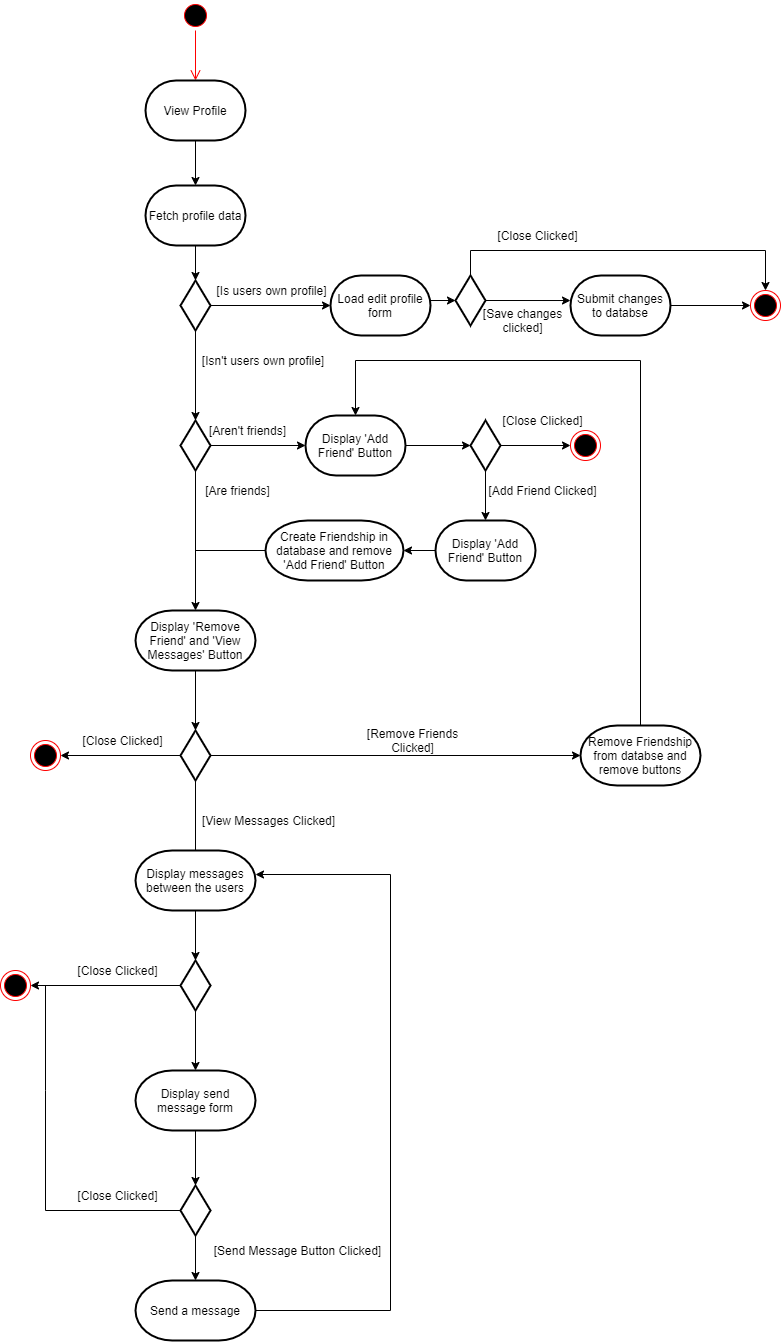

The diagram above was exported from draw.io. Its source (the exported page's mxGraphModel, read from the mxfile embedded in the PNG):
<mxGraphModel dx="1086" dy="806" grid="1" gridSize="10" guides="1" tooltips="1" connect="1" arrows="1" fold="1" page="1" pageScale="1" pageWidth="827" pageHeight="1169" math="0" shadow="0">
  <root>
    <mxCell id="0" />
    <mxCell id="1" parent="0" />
    <mxCell id="ZCwZLeV1cB8OhM3vrxqU-2" value="" style="ellipse;html=1;shape=startState;fillColor=#000000;strokeColor=#ff0000;" parent="1" vertex="1">
      <mxGeometry x="210" y="30" width="30" height="30" as="geometry" />
    </mxCell>
    <mxCell id="ZCwZLeV1cB8OhM3vrxqU-3" value="" style="edgeStyle=orthogonalEdgeStyle;html=1;verticalAlign=bottom;endArrow=open;endSize=8;strokeColor=#ff0000;entryX=0.5;entryY=0;entryDx=0;entryDy=0;entryPerimeter=0;" parent="1" source="ZCwZLeV1cB8OhM3vrxqU-2" target="ZCwZLeV1cB8OhM3vrxqU-4" edge="1">
      <mxGeometry relative="1" as="geometry">
        <mxPoint x="200" y="230" as="targetPoint" />
      </mxGeometry>
    </mxCell>
    <mxCell id="mBGpnPuwG1XkDFqw9YDI-7" value="" style="edgeStyle=orthogonalEdgeStyle;rounded=0;orthogonalLoop=1;jettySize=auto;html=1;endArrow=classic;endFill=1;" parent="1" source="ZCwZLeV1cB8OhM3vrxqU-4" target="ZCwZLeV1cB8OhM3vrxqU-5" edge="1">
      <mxGeometry relative="1" as="geometry" />
    </mxCell>
    <mxCell id="ZCwZLeV1cB8OhM3vrxqU-4" value="View Profile" style="strokeWidth=2;html=1;shape=mxgraph.flowchart.terminator;whiteSpace=wrap;" parent="1" vertex="1">
      <mxGeometry x="175" y="110" width="100" height="60" as="geometry" />
    </mxCell>
    <mxCell id="mBGpnPuwG1XkDFqw9YDI-9" value="" style="edgeStyle=orthogonalEdgeStyle;rounded=0;orthogonalLoop=1;jettySize=auto;html=1;endArrow=classic;endFill=1;" parent="1" source="ZCwZLeV1cB8OhM3vrxqU-5" target="mBGpnPuwG1XkDFqw9YDI-8" edge="1">
      <mxGeometry relative="1" as="geometry" />
    </mxCell>
    <mxCell id="ZCwZLeV1cB8OhM3vrxqU-5" value="Fetch profile data" style="strokeWidth=2;html=1;shape=mxgraph.flowchart.terminator;whiteSpace=wrap;" parent="1" vertex="1">
      <mxGeometry x="175" y="215" width="100" height="60" as="geometry" />
    </mxCell>
    <mxCell id="ZCwZLeV1cB8OhM3vrxqU-10" value="" style="edgeStyle=orthogonalEdgeStyle;rounded=0;orthogonalLoop=1;jettySize=auto;html=1;" parent="1" source="ZCwZLeV1cB8OhM3vrxqU-7" target="ZCwZLeV1cB8OhM3vrxqU-9" edge="1">
      <mxGeometry relative="1" as="geometry" />
    </mxCell>
    <mxCell id="ZCwZLeV1cB8OhM3vrxqU-13" value="" style="edgeStyle=orthogonalEdgeStyle;rounded=0;orthogonalLoop=1;jettySize=auto;html=1;" parent="1" source="ZCwZLeV1cB8OhM3vrxqU-7" target="ZCwZLeV1cB8OhM3vrxqU-12" edge="1">
      <mxGeometry relative="1" as="geometry" />
    </mxCell>
    <mxCell id="ZCwZLeV1cB8OhM3vrxqU-7" value="" style="strokeWidth=2;html=1;shape=mxgraph.flowchart.decision;whiteSpace=wrap;" parent="1" vertex="1">
      <mxGeometry x="210" y="450" width="30" height="50" as="geometry" />
    </mxCell>
    <mxCell id="ZCwZLeV1cB8OhM3vrxqU-20" value="" style="edgeStyle=orthogonalEdgeStyle;rounded=0;orthogonalLoop=1;jettySize=auto;html=1;" parent="1" source="ZCwZLeV1cB8OhM3vrxqU-9" target="ZCwZLeV1cB8OhM3vrxqU-15" edge="1">
      <mxGeometry relative="1" as="geometry" />
    </mxCell>
    <mxCell id="ZCwZLeV1cB8OhM3vrxqU-9" value="Display 'Add Friend' Button" style="strokeWidth=2;html=1;shape=mxgraph.flowchart.terminator;whiteSpace=wrap;" parent="1" vertex="1">
      <mxGeometry x="335" y="445" width="100" height="60" as="geometry" />
    </mxCell>
    <mxCell id="ZCwZLeV1cB8OhM3vrxqU-11" value="[Aren't friends]" style="text;html=1;strokeColor=none;fillColor=none;align=center;verticalAlign=middle;whiteSpace=wrap;rounded=0;" parent="1" vertex="1">
      <mxGeometry x="220" y="450" width="115" height="20" as="geometry" />
    </mxCell>
    <mxCell id="ZCwZLeV1cB8OhM3vrxqU-28" value="" style="edgeStyle=orthogonalEdgeStyle;rounded=0;orthogonalLoop=1;jettySize=auto;html=1;endArrow=classic;endFill=1;" parent="1" source="ZCwZLeV1cB8OhM3vrxqU-12" target="ZCwZLeV1cB8OhM3vrxqU-27" edge="1">
      <mxGeometry relative="1" as="geometry" />
    </mxCell>
    <mxCell id="ZCwZLeV1cB8OhM3vrxqU-12" value="Display 'Remove Friend' and 'View Messages' Button" style="strokeWidth=2;html=1;shape=mxgraph.flowchart.terminator;whiteSpace=wrap;" parent="1" vertex="1">
      <mxGeometry x="165" y="640" width="120" height="60" as="geometry" />
    </mxCell>
    <mxCell id="ZCwZLeV1cB8OhM3vrxqU-14" value="[Are friends]" style="text;html=1;strokeColor=none;fillColor=none;align=center;verticalAlign=middle;whiteSpace=wrap;rounded=0;" parent="1" vertex="1">
      <mxGeometry x="210" y="510" width="115" height="20" as="geometry" />
    </mxCell>
    <mxCell id="ZCwZLeV1cB8OhM3vrxqU-22" value="" style="edgeStyle=orthogonalEdgeStyle;rounded=0;orthogonalLoop=1;jettySize=auto;html=1;" parent="1" source="ZCwZLeV1cB8OhM3vrxqU-15" target="ZCwZLeV1cB8OhM3vrxqU-21" edge="1">
      <mxGeometry relative="1" as="geometry" />
    </mxCell>
    <mxCell id="ZCwZLeV1cB8OhM3vrxqU-53" value="" style="edgeStyle=orthogonalEdgeStyle;rounded=0;orthogonalLoop=1;jettySize=auto;html=1;endArrow=classic;endFill=1;" parent="1" source="ZCwZLeV1cB8OhM3vrxqU-15" target="ZCwZLeV1cB8OhM3vrxqU-52" edge="1">
      <mxGeometry relative="1" as="geometry" />
    </mxCell>
    <mxCell id="ZCwZLeV1cB8OhM3vrxqU-15" value="" style="strokeWidth=2;html=1;shape=mxgraph.flowchart.decision;whiteSpace=wrap;" parent="1" vertex="1">
      <mxGeometry x="500" y="450" width="30" height="50" as="geometry" />
    </mxCell>
    <mxCell id="ZCwZLeV1cB8OhM3vrxqU-24" value="" style="edgeStyle=orthogonalEdgeStyle;rounded=0;orthogonalLoop=1;jettySize=auto;html=1;" parent="1" source="ZCwZLeV1cB8OhM3vrxqU-21" target="ZCwZLeV1cB8OhM3vrxqU-23" edge="1">
      <mxGeometry relative="1" as="geometry" />
    </mxCell>
    <mxCell id="ZCwZLeV1cB8OhM3vrxqU-21" value="Display 'Add Friend' Button" style="strokeWidth=2;html=1;shape=mxgraph.flowchart.terminator;whiteSpace=wrap;" parent="1" vertex="1">
      <mxGeometry x="465" y="550" width="100" height="60" as="geometry" />
    </mxCell>
    <mxCell id="ZCwZLeV1cB8OhM3vrxqU-26" value="" style="edgeStyle=orthogonalEdgeStyle;rounded=0;orthogonalLoop=1;jettySize=auto;html=1;endArrow=none;endFill=0;" parent="1" source="ZCwZLeV1cB8OhM3vrxqU-23" edge="1">
      <mxGeometry relative="1" as="geometry">
        <mxPoint x="225" y="580" as="targetPoint" />
      </mxGeometry>
    </mxCell>
    <mxCell id="ZCwZLeV1cB8OhM3vrxqU-23" value="Create Friendship in database and remove 'Add Friend' Button" style="strokeWidth=2;html=1;shape=mxgraph.flowchart.terminator;whiteSpace=wrap;" parent="1" vertex="1">
      <mxGeometry x="295" y="550" width="138" height="60" as="geometry" />
    </mxCell>
    <mxCell id="ZCwZLeV1cB8OhM3vrxqU-31" value="" style="edgeStyle=orthogonalEdgeStyle;rounded=0;orthogonalLoop=1;jettySize=auto;html=1;endArrow=none;endFill=0;" parent="1" source="ZCwZLeV1cB8OhM3vrxqU-27" target="ZCwZLeV1cB8OhM3vrxqU-30" edge="1">
      <mxGeometry relative="1" as="geometry" />
    </mxCell>
    <mxCell id="ZCwZLeV1cB8OhM3vrxqU-34" value="" style="edgeStyle=orthogonalEdgeStyle;rounded=0;orthogonalLoop=1;jettySize=auto;html=1;endArrow=classic;endFill=1;" parent="1" source="ZCwZLeV1cB8OhM3vrxqU-27" target="ZCwZLeV1cB8OhM3vrxqU-33" edge="1">
      <mxGeometry relative="1" as="geometry" />
    </mxCell>
    <mxCell id="ZCwZLeV1cB8OhM3vrxqU-48" value="" style="edgeStyle=orthogonalEdgeStyle;rounded=0;orthogonalLoop=1;jettySize=auto;html=1;endArrow=classic;endFill=1;" parent="1" source="ZCwZLeV1cB8OhM3vrxqU-27" target="ZCwZLeV1cB8OhM3vrxqU-43" edge="1">
      <mxGeometry relative="1" as="geometry" />
    </mxCell>
    <mxCell id="ZCwZLeV1cB8OhM3vrxqU-27" value="" style="strokeWidth=2;html=1;shape=mxgraph.flowchart.decision;whiteSpace=wrap;" parent="1" vertex="1">
      <mxGeometry x="210" y="760" width="30" height="50" as="geometry" />
    </mxCell>
    <mxCell id="ZCwZLeV1cB8OhM3vrxqU-29" value="[View Messages Clicked]" style="text;html=1;strokeColor=none;fillColor=none;align=center;verticalAlign=middle;whiteSpace=wrap;rounded=0;" parent="1" vertex="1">
      <mxGeometry x="226" y="840" width="145" height="20" as="geometry" />
    </mxCell>
    <mxCell id="EanZgbqtDCj_X4oeWr6b-2" value="" style="edgeStyle=orthogonalEdgeStyle;rounded=0;orthogonalLoop=1;jettySize=auto;html=1;" parent="1" source="EanZgbqtDCj_X4oeWr6b-3" edge="1">
      <mxGeometry relative="1" as="geometry">
        <mxPoint x="225" y="1020" as="targetPoint" />
      </mxGeometry>
    </mxCell>
    <mxCell id="ZCwZLeV1cB8OhM3vrxqU-30" value="Display messages between the users" style="strokeWidth=2;html=1;shape=mxgraph.flowchart.terminator;whiteSpace=wrap;" parent="1" vertex="1">
      <mxGeometry x="165" y="880" width="120" height="60" as="geometry" />
    </mxCell>
    <mxCell id="ZCwZLeV1cB8OhM3vrxqU-38" value="" style="edgeStyle=orthogonalEdgeStyle;rounded=0;orthogonalLoop=1;jettySize=auto;html=1;endArrow=classic;endFill=1;entryX=0.5;entryY=0;entryDx=0;entryDy=0;entryPerimeter=0;" parent="1" source="ZCwZLeV1cB8OhM3vrxqU-33" target="ZCwZLeV1cB8OhM3vrxqU-9" edge="1">
      <mxGeometry relative="1" as="geometry">
        <mxPoint x="370" y="390" as="targetPoint" />
        <Array as="points">
          <mxPoint x="670" y="390" />
          <mxPoint x="385" y="390" />
        </Array>
      </mxGeometry>
    </mxCell>
    <mxCell id="ZCwZLeV1cB8OhM3vrxqU-33" value="Remove Friendship from databse and remove buttons" style="strokeWidth=2;html=1;shape=mxgraph.flowchart.terminator;whiteSpace=wrap;" parent="1" vertex="1">
      <mxGeometry x="610" y="755" width="120" height="60" as="geometry" />
    </mxCell>
    <mxCell id="ZCwZLeV1cB8OhM3vrxqU-35" value="[Remove Friends Clicked]" style="text;html=1;strokeColor=none;fillColor=none;align=center;verticalAlign=middle;whiteSpace=wrap;rounded=0;" parent="1" vertex="1">
      <mxGeometry x="385" y="760" width="115" height="20" as="geometry" />
    </mxCell>
    <mxCell id="ZCwZLeV1cB8OhM3vrxqU-39" value="&amp;nbsp;" style="text;html=1;align=center;verticalAlign=middle;resizable=0;points=[];autosize=1;" parent="1" vertex="1">
      <mxGeometry x="741" y="803" width="20" height="20" as="geometry" />
    </mxCell>
    <mxCell id="ZCwZLeV1cB8OhM3vrxqU-43" value="" style="ellipse;html=1;shape=endState;fillColor=#000000;strokeColor=#ff0000;" parent="1" vertex="1">
      <mxGeometry x="60" y="770" width="30" height="30" as="geometry" />
    </mxCell>
    <mxCell id="ZCwZLeV1cB8OhM3vrxqU-51" value="[Close Clicked]" style="text;html=1;strokeColor=none;fillColor=none;align=center;verticalAlign=middle;whiteSpace=wrap;rounded=0;" parent="1" vertex="1">
      <mxGeometry x="95" y="760" width="115" height="20" as="geometry" />
    </mxCell>
    <mxCell id="ZCwZLeV1cB8OhM3vrxqU-52" value="" style="ellipse;html=1;shape=endState;fillColor=#000000;strokeColor=#ff0000;" parent="1" vertex="1">
      <mxGeometry x="600" y="460" width="30" height="30" as="geometry" />
    </mxCell>
    <mxCell id="ZCwZLeV1cB8OhM3vrxqU-56" value="[Close Clicked]" style="text;html=1;strokeColor=none;fillColor=none;align=center;verticalAlign=middle;whiteSpace=wrap;rounded=0;" parent="1" vertex="1">
      <mxGeometry x="515" y="440" width="115" height="20" as="geometry" />
    </mxCell>
    <mxCell id="ZCwZLeV1cB8OhM3vrxqU-57" value="[Add Friend Clicked]" style="text;html=1;strokeColor=none;fillColor=none;align=center;verticalAlign=middle;whiteSpace=wrap;rounded=0;" parent="1" vertex="1">
      <mxGeometry x="515" y="510" width="115" height="20" as="geometry" />
    </mxCell>
    <mxCell id="mBGpnPuwG1XkDFqw9YDI-10" value="" style="edgeStyle=orthogonalEdgeStyle;rounded=0;orthogonalLoop=1;jettySize=auto;html=1;endArrow=classic;endFill=1;entryX=0.5;entryY=0;entryDx=0;entryDy=0;entryPerimeter=0;" parent="1" source="mBGpnPuwG1XkDFqw9YDI-8" target="ZCwZLeV1cB8OhM3vrxqU-7" edge="1">
      <mxGeometry relative="1" as="geometry" />
    </mxCell>
    <mxCell id="mBGpnPuwG1XkDFqw9YDI-14" value="" style="edgeStyle=orthogonalEdgeStyle;rounded=0;orthogonalLoop=1;jettySize=auto;html=1;endArrow=classic;endFill=1;entryX=0;entryY=0.5;entryDx=0;entryDy=0;entryPerimeter=0;" parent="1" source="mBGpnPuwG1XkDFqw9YDI-8" target="mBGpnPuwG1XkDFqw9YDI-12" edge="1">
      <mxGeometry relative="1" as="geometry">
        <mxPoint x="320" y="335" as="targetPoint" />
      </mxGeometry>
    </mxCell>
    <mxCell id="mBGpnPuwG1XkDFqw9YDI-8" value="" style="strokeWidth=2;html=1;shape=mxgraph.flowchart.decision;whiteSpace=wrap;" parent="1" vertex="1">
      <mxGeometry x="210" y="310" width="30" height="50" as="geometry" />
    </mxCell>
    <mxCell id="mBGpnPuwG1XkDFqw9YDI-11" value="[Isn't users own profile]" style="text;html=1;strokeColor=none;fillColor=none;align=center;verticalAlign=middle;whiteSpace=wrap;rounded=0;" parent="1" vertex="1">
      <mxGeometry x="226" y="380" width="134" height="20" as="geometry" />
    </mxCell>
    <mxCell id="mBGpnPuwG1XkDFqw9YDI-12" value="Load edit profile form" style="strokeWidth=2;html=1;shape=mxgraph.flowchart.terminator;whiteSpace=wrap;" parent="1" vertex="1">
      <mxGeometry x="360" y="305" width="100" height="60" as="geometry" />
    </mxCell>
    <mxCell id="mBGpnPuwG1XkDFqw9YDI-21" value="" style="edgeStyle=orthogonalEdgeStyle;rounded=0;orthogonalLoop=1;jettySize=auto;html=1;endArrow=classic;endFill=1;entryX=0;entryY=0.5;entryDx=0;entryDy=0;" parent="1" source="mBGpnPuwG1XkDFqw9YDI-16" target="mBGpnPuwG1XkDFqw9YDI-18" edge="1">
      <mxGeometry relative="1" as="geometry">
        <mxPoint x="720" y="335" as="targetPoint" />
      </mxGeometry>
    </mxCell>
    <mxCell id="mBGpnPuwG1XkDFqw9YDI-16" value="Submit changes to databse" style="strokeWidth=2;html=1;shape=mxgraph.flowchart.terminator;whiteSpace=wrap;" parent="1" vertex="1">
      <mxGeometry x="600" y="305" width="100" height="60" as="geometry" />
    </mxCell>
    <mxCell id="mBGpnPuwG1XkDFqw9YDI-15" value="[Is users own profile]" style="text;html=1;strokeColor=none;fillColor=none;align=center;verticalAlign=middle;whiteSpace=wrap;rounded=0;" parent="1" vertex="1">
      <mxGeometry x="244" y="310" width="115" height="20" as="geometry" />
    </mxCell>
    <mxCell id="mBGpnPuwG1XkDFqw9YDI-18" value="" style="ellipse;html=1;shape=endState;fillColor=#000000;strokeColor=#ff0000;" parent="1" vertex="1">
      <mxGeometry x="780" y="320" width="30" height="30" as="geometry" />
    </mxCell>
    <mxCell id="EanZgbqtDCj_X4oeWr6b-5" value="" style="edgeStyle=orthogonalEdgeStyle;rounded=0;orthogonalLoop=1;jettySize=auto;html=1;" parent="1" source="EanZgbqtDCj_X4oeWr6b-3" target="EanZgbqtDCj_X4oeWr6b-4" edge="1">
      <mxGeometry relative="1" as="geometry" />
    </mxCell>
    <mxCell id="EanZgbqtDCj_X4oeWr6b-15" value="" style="edgeStyle=orthogonalEdgeStyle;rounded=0;orthogonalLoop=1;jettySize=auto;html=1;" parent="1" source="EanZgbqtDCj_X4oeWr6b-4" target="EanZgbqtDCj_X4oeWr6b-14" edge="1">
      <mxGeometry relative="1" as="geometry" />
    </mxCell>
    <mxCell id="EanZgbqtDCj_X4oeWr6b-4" value="Display send message form" style="strokeWidth=2;html=1;shape=mxgraph.flowchart.terminator;whiteSpace=wrap;" parent="1" vertex="1">
      <mxGeometry x="165" y="1100" width="120" height="60" as="geometry" />
    </mxCell>
    <mxCell id="EanZgbqtDCj_X4oeWr6b-21" value="" style="edgeStyle=orthogonalEdgeStyle;rounded=0;orthogonalLoop=1;jettySize=auto;html=1;entryX=1;entryY=0.4;entryDx=0;entryDy=0;entryPerimeter=0;" parent="1" source="EanZgbqtDCj_X4oeWr6b-12" target="ZCwZLeV1cB8OhM3vrxqU-30" edge="1">
      <mxGeometry relative="1" as="geometry">
        <mxPoint x="225" y="1450" as="targetPoint" />
        <Array as="points">
          <mxPoint x="420" y="1340" />
          <mxPoint x="420" y="904" />
        </Array>
      </mxGeometry>
    </mxCell>
    <mxCell id="EanZgbqtDCj_X4oeWr6b-12" value="Send a message" style="strokeWidth=2;html=1;shape=mxgraph.flowchart.terminator;whiteSpace=wrap;" parent="1" vertex="1">
      <mxGeometry x="165" y="1310" width="120" height="60" as="geometry" />
    </mxCell>
    <mxCell id="Cp5We3okqDmrWVoUGlBI-46" value="" style="edgeStyle=orthogonalEdgeStyle;rounded=0;orthogonalLoop=1;jettySize=auto;html=1;entryX=1;entryY=0.5;entryDx=0;entryDy=0;" parent="1" source="EanZgbqtDCj_X4oeWr6b-3" target="Cp5We3okqDmrWVoUGlBI-44" edge="1">
      <mxGeometry relative="1" as="geometry">
        <mxPoint x="80" y="1015" as="targetPoint" />
      </mxGeometry>
    </mxCell>
    <mxCell id="EanZgbqtDCj_X4oeWr6b-3" value="" style="strokeWidth=2;html=1;shape=mxgraph.flowchart.decision;whiteSpace=wrap;" parent="1" vertex="1">
      <mxGeometry x="210" y="990" width="30" height="50" as="geometry" />
    </mxCell>
    <mxCell id="EanZgbqtDCj_X4oeWr6b-6" value="" style="edgeStyle=orthogonalEdgeStyle;rounded=0;orthogonalLoop=1;jettySize=auto;html=1;" parent="1" source="ZCwZLeV1cB8OhM3vrxqU-30" target="EanZgbqtDCj_X4oeWr6b-3" edge="1">
      <mxGeometry relative="1" as="geometry">
        <mxPoint x="225" y="940" as="sourcePoint" />
        <mxPoint x="225" y="1020" as="targetPoint" />
      </mxGeometry>
    </mxCell>
    <mxCell id="EanZgbqtDCj_X4oeWr6b-10" value="[Close Clicked]" style="text;html=1;strokeColor=none;fillColor=none;align=center;verticalAlign=middle;whiteSpace=wrap;rounded=0;" parent="1" vertex="1">
      <mxGeometry x="90" y="990" width="115" height="20" as="geometry" />
    </mxCell>
    <mxCell id="EanZgbqtDCj_X4oeWr6b-11" value="[Save changes clicked]" style="text;html=1;strokeColor=none;fillColor=none;align=center;verticalAlign=middle;whiteSpace=wrap;rounded=0;" parent="1" vertex="1">
      <mxGeometry x="495" y="340" width="115" height="20" as="geometry" />
    </mxCell>
    <mxCell id="EanZgbqtDCj_X4oeWr6b-18" value="" style="edgeStyle=orthogonalEdgeStyle;rounded=0;orthogonalLoop=1;jettySize=auto;html=1;" parent="1" source="EanZgbqtDCj_X4oeWr6b-14" target="EanZgbqtDCj_X4oeWr6b-12" edge="1">
      <mxGeometry relative="1" as="geometry" />
    </mxCell>
    <mxCell id="EanZgbqtDCj_X4oeWr6b-14" value="" style="strokeWidth=2;html=1;shape=mxgraph.flowchart.decision;whiteSpace=wrap;" parent="1" vertex="1">
      <mxGeometry x="210" y="1215" width="30" height="50" as="geometry" />
    </mxCell>
    <mxCell id="EanZgbqtDCj_X4oeWr6b-19" value="[Send Message Button Clicked]" style="text;html=1;strokeColor=none;fillColor=none;align=center;verticalAlign=middle;whiteSpace=wrap;rounded=0;" parent="1" vertex="1">
      <mxGeometry x="240" y="1270" width="175" height="20" as="geometry" />
    </mxCell>
    <mxCell id="EanZgbqtDCj_X4oeWr6b-22" value="" style="endArrow=none;html=1;entryX=0;entryY=0.5;entryDx=0;entryDy=0;entryPerimeter=0;rounded=0;" parent="1" target="EanZgbqtDCj_X4oeWr6b-14" edge="1">
      <mxGeometry width="50" height="50" relative="1" as="geometry">
        <mxPoint x="75" y="1015" as="sourcePoint" />
        <mxPoint x="205" y="1235" as="targetPoint" />
        <Array as="points">
          <mxPoint x="75" y="1120" />
          <mxPoint x="75" y="1240" />
        </Array>
      </mxGeometry>
    </mxCell>
    <mxCell id="EanZgbqtDCj_X4oeWr6b-23" value="[Close Clicked]" style="text;html=1;strokeColor=none;fillColor=none;align=center;verticalAlign=middle;whiteSpace=wrap;rounded=0;" parent="1" vertex="1">
      <mxGeometry x="90" y="1215" width="115" height="20" as="geometry" />
    </mxCell>
    <mxCell id="Cp5We3okqDmrWVoUGlBI-44" value="" style="ellipse;html=1;shape=endState;fillColor=#000000;strokeColor=#ff0000;" parent="1" vertex="1">
      <mxGeometry x="30" y="1000" width="30" height="30" as="geometry" />
    </mxCell>
    <mxCell id="kVcTLYkbfO8hBGBl3eMU-1" value="" style="strokeWidth=2;html=1;shape=mxgraph.flowchart.decision;whiteSpace=wrap;" parent="1" vertex="1">
      <mxGeometry x="485" y="305" width="30" height="50" as="geometry" />
    </mxCell>
    <mxCell id="kVcTLYkbfO8hBGBl3eMU-4" value="" style="endArrow=classic;html=1;entryX=0;entryY=0.5;entryDx=0;entryDy=0;entryPerimeter=0;exitX=1.001;exitY=0.417;exitDx=0;exitDy=0;exitPerimeter=0;" parent="1" source="mBGpnPuwG1XkDFqw9YDI-12" target="kVcTLYkbfO8hBGBl3eMU-1" edge="1">
      <mxGeometry width="50" height="50" relative="1" as="geometry">
        <mxPoint x="560" y="450" as="sourcePoint" />
        <mxPoint x="610" y="400" as="targetPoint" />
      </mxGeometry>
    </mxCell>
    <mxCell id="kVcTLYkbfO8hBGBl3eMU-5" value="" style="endArrow=classic;html=1;entryX=0;entryY=0.417;entryDx=0;entryDy=0;entryPerimeter=0;" parent="1" source="kVcTLYkbfO8hBGBl3eMU-1" target="mBGpnPuwG1XkDFqw9YDI-16" edge="1">
      <mxGeometry width="50" height="50" relative="1" as="geometry">
        <mxPoint x="530" y="350" as="sourcePoint" />
        <mxPoint x="580" y="300" as="targetPoint" />
      </mxGeometry>
    </mxCell>
    <mxCell id="kVcTLYkbfO8hBGBl3eMU-6" value="" style="endArrow=classic;html=1;exitX=0.5;exitY=0;exitDx=0;exitDy=0;exitPerimeter=0;entryX=0.5;entryY=0;entryDx=0;entryDy=0;edgeStyle=orthogonalEdgeStyle;rounded=0;" parent="1" source="kVcTLYkbfO8hBGBl3eMU-1" target="mBGpnPuwG1XkDFqw9YDI-18" edge="1">
      <mxGeometry width="50" height="50" relative="1" as="geometry">
        <mxPoint x="520" y="310" as="sourcePoint" />
        <mxPoint x="570" y="260" as="targetPoint" />
        <Array as="points">
          <mxPoint x="500" y="280" />
          <mxPoint x="795" y="280" />
        </Array>
      </mxGeometry>
    </mxCell>
    <mxCell id="kVcTLYkbfO8hBGBl3eMU-7" value="[Close Clicked]" style="text;html=1;strokeColor=none;fillColor=none;align=center;verticalAlign=middle;whiteSpace=wrap;rounded=0;" parent="1" vertex="1">
      <mxGeometry x="510" y="255" width="115" height="20" as="geometry" />
    </mxCell>
  </root>
</mxGraphModel>